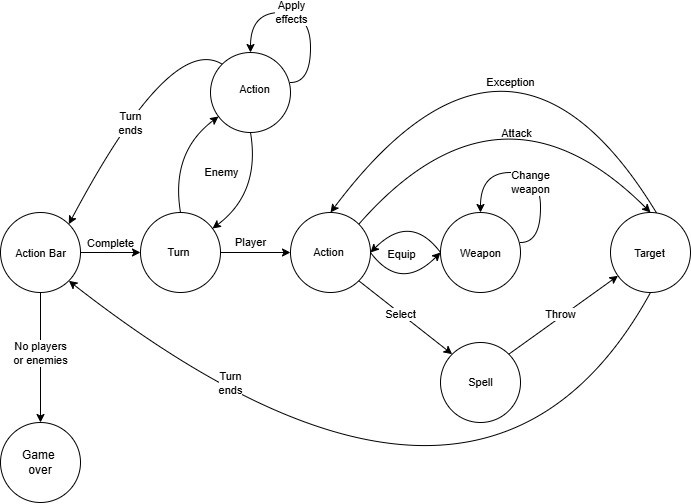

The diagram above was exported from draw.io. Its source (the exported page's mxGraphModel, read from the mxfile embedded in the PNG):
<mxGraphModel dx="2022" dy="875" grid="1" gridSize="10" guides="1" tooltips="1" connect="1" arrows="1" fold="1" page="1" pageScale="1" pageWidth="827" pageHeight="1169" math="0" shadow="0">
  <root>
    <mxCell id="0" />
    <mxCell id="1" parent="0" />
    <mxCell id="6y_KOWn8fvDElqwwzKo2-47" value="" style="ellipse;whiteSpace=wrap;html=1;" parent="1" vertex="1">
      <mxGeometry x="530" y="540" width="80" height="80" as="geometry" />
    </mxCell>
    <mxCell id="6y_KOWn8fvDElqwwzKo2-1" value="" style="ellipse;whiteSpace=wrap;html=1;" parent="1" vertex="1">
      <mxGeometry x="380" y="540" width="80" height="80" as="geometry" />
    </mxCell>
    <mxCell id="6y_KOWn8fvDElqwwzKo2-2" value="" style="ellipse;whiteSpace=wrap;html=1;" parent="1" vertex="1">
      <mxGeometry x="530" y="670" width="80" height="80" as="geometry" />
    </mxCell>
    <mxCell id="6y_KOWn8fvDElqwwzKo2-3" value="" style="ellipse;whiteSpace=wrap;html=1;" parent="1" vertex="1">
      <mxGeometry x="700" y="540" width="80" height="80" as="geometry" />
    </mxCell>
    <mxCell id="6y_KOWn8fvDElqwwzKo2-12" value="" style="endArrow=classic;html=1;rounded=0;curved=1;entryX=0;entryY=0;entryDx=0;entryDy=0;exitX=1;exitY=1;exitDx=0;exitDy=0;" parent="1" source="6y_KOWn8fvDElqwwzKo2-1" target="6y_KOWn8fvDElqwwzKo2-2" edge="1">
      <mxGeometry relative="1" as="geometry">
        <mxPoint x="490" y="579.5" as="sourcePoint" />
        <mxPoint x="590" y="579.5" as="targetPoint" />
      </mxGeometry>
    </mxCell>
    <mxCell id="6y_KOWn8fvDElqwwzKo2-13" value="Player" style="edgeLabel;resizable=0;html=1;align=center;verticalAlign=middle;" parent="6y_KOWn8fvDElqwwzKo2-12" connectable="0" vertex="1">
      <mxGeometry relative="1" as="geometry">
        <mxPoint x="-155" y="-75" as="offset" />
      </mxGeometry>
    </mxCell>
    <mxCell id="6y_KOWn8fvDElqwwzKo2-21" value="" style="endArrow=classic;html=1;rounded=0;curved=1;exitX=1;exitY=0;exitDx=0;exitDy=0;" parent="1" source="6y_KOWn8fvDElqwwzKo2-2" target="6y_KOWn8fvDElqwwzKo2-3" edge="1">
      <mxGeometry width="50" height="50" relative="1" as="geometry">
        <mxPoint x="660" y="620" as="sourcePoint" />
        <mxPoint x="590" y="746" as="targetPoint" />
      </mxGeometry>
    </mxCell>
    <mxCell id="6y_KOWn8fvDElqwwzKo2-22" value="Select" style="edgeLabel;resizable=0;html=1;align=center;verticalAlign=middle;" parent="1" connectable="0" vertex="1">
      <mxGeometry x="489.9985841018199" y="640.0002090978714" as="geometry">
        <mxPoint y="1" as="offset" />
      </mxGeometry>
    </mxCell>
    <mxCell id="6y_KOWn8fvDElqwwzKo2-25" value="Equip" style="edgeLabel;resizable=0;html=1;align=center;verticalAlign=middle;" parent="1" connectable="0" vertex="1">
      <mxGeometry x="499.9985841018198" y="585.0002090978714" as="geometry">
        <mxPoint x="-9" y="-4" as="offset" />
      </mxGeometry>
    </mxCell>
    <mxCell id="6y_KOWn8fvDElqwwzKo2-26" value="Weapon" style="edgeLabel;resizable=0;html=1;align=center;verticalAlign=middle;" parent="1" connectable="0" vertex="1">
      <mxGeometry x="569.9985841018199" y="580.0002090978714" as="geometry" />
    </mxCell>
    <mxCell id="6y_KOWn8fvDElqwwzKo2-27" value="Target" style="edgeLabel;resizable=0;html=1;align=center;verticalAlign=middle;" parent="1" connectable="0" vertex="1">
      <mxGeometry x="739.9985841018199" y="580.0002090978714" as="geometry">
        <mxPoint x="-1" as="offset" />
      </mxGeometry>
    </mxCell>
    <mxCell id="6y_KOWn8fvDElqwwzKo2-31" value="" style="ellipse;whiteSpace=wrap;html=1;" parent="1" vertex="1">
      <mxGeometry x="230" y="540" width="80" height="80" as="geometry" />
    </mxCell>
    <mxCell id="6y_KOWn8fvDElqwwzKo2-32" value="" style="endArrow=classic;html=1;rounded=0;edgeStyle=orthogonalEdgeStyle;curved=1;" parent="1" edge="1">
      <mxGeometry width="50" height="50" relative="1" as="geometry">
        <mxPoint x="609.99" y="570" as="sourcePoint" />
        <mxPoint x="569.99" y="540" as="targetPoint" />
        <Array as="points">
          <mxPoint x="629.99" y="570" />
          <mxPoint x="629.99" y="500" />
        </Array>
      </mxGeometry>
    </mxCell>
    <mxCell id="6y_KOWn8fvDElqwwzKo2-33" value="Turn" style="edgeLabel;resizable=0;html=1;align=center;verticalAlign=middle;" parent="1" connectable="0" vertex="1">
      <mxGeometry x="279.99961890509576" y="589.9999988381253" as="geometry">
        <mxPoint x="-12" y="-10" as="offset" />
      </mxGeometry>
    </mxCell>
    <mxCell id="6y_KOWn8fvDElqwwzKo2-35" value="" style="endArrow=classic;html=1;rounded=0;curved=1;entryX=0;entryY=0.5;entryDx=0;entryDy=0;exitX=1;exitY=0.5;exitDx=0;exitDy=0;" parent="1" source="6y_KOWn8fvDElqwwzKo2-31" target="6y_KOWn8fvDElqwwzKo2-1" edge="1">
      <mxGeometry relative="1" as="geometry">
        <mxPoint x="270" y="580" as="sourcePoint" />
        <mxPoint x="382" y="579.31" as="targetPoint" />
      </mxGeometry>
    </mxCell>
    <mxCell id="6y_KOWn8fvDElqwwzKo2-36" value="Attack" style="edgeLabel;resizable=0;html=1;align=center;verticalAlign=middle;" parent="6y_KOWn8fvDElqwwzKo2-35" connectable="0" vertex="1">
      <mxGeometry relative="1" as="geometry">
        <mxPoint x="260" y="-120" as="offset" />
      </mxGeometry>
    </mxCell>
    <mxCell id="6y_KOWn8fvDElqwwzKo2-39" value="" style="endArrow=classic;html=1;rounded=0;curved=1;exitX=0.5;exitY=0;exitDx=0;exitDy=0;" parent="1" source="6y_KOWn8fvDElqwwzKo2-31" target="6y_KOWn8fvDElqwwzKo2-41" edge="1">
      <mxGeometry relative="1" as="geometry">
        <mxPoint x="470" y="540" as="sourcePoint" />
        <mxPoint x="530" y="460" as="targetPoint" />
        <Array as="points">
          <mxPoint x="260" y="480" />
        </Array>
      </mxGeometry>
    </mxCell>
    <mxCell id="6y_KOWn8fvDElqwwzKo2-41" value="" style="ellipse;whiteSpace=wrap;html=1;" parent="1" vertex="1">
      <mxGeometry x="300" y="380" width="80" height="80" as="geometry" />
    </mxCell>
    <mxCell id="6y_KOWn8fvDElqwwzKo2-43" value="Exception" style="edgeLabel;resizable=0;html=1;align=center;verticalAlign=middle;" parent="1" connectable="0" vertex="1">
      <mxGeometry x="599.9985841018199" y="420.00020909787145" as="geometry">
        <mxPoint y="-11" as="offset" />
      </mxGeometry>
    </mxCell>
    <mxCell id="6y_KOWn8fvDElqwwzKo2-48" value="" style="endArrow=classic;html=1;rounded=0;curved=1;exitX=1;exitY=0.5;exitDx=0;exitDy=0;entryX=0;entryY=0.5;entryDx=0;entryDy=0;" parent="1" source="6y_KOWn8fvDElqwwzKo2-1" target="6y_KOWn8fvDElqwwzKo2-47" edge="1">
      <mxGeometry relative="1" as="geometry">
        <mxPoint x="478" y="546" as="sourcePoint" />
        <mxPoint x="508" y="478" as="targetPoint" />
        <Array as="points">
          <mxPoint x="490" y="620" />
        </Array>
      </mxGeometry>
    </mxCell>
    <mxCell id="6y_KOWn8fvDElqwwzKo2-50" value="Spell" style="edgeLabel;resizable=0;html=1;align=center;verticalAlign=middle;" parent="1" connectable="0" vertex="1">
      <mxGeometry x="569.9939732351282" y="709.9966952966589" as="geometry" />
    </mxCell>
    <mxCell id="6y_KOWn8fvDElqwwzKo2-53" value="Action" style="edgeLabel;resizable=0;html=1;align=center;verticalAlign=middle;" parent="1" connectable="0" vertex="1">
      <mxGeometry x="420.0039732351282" y="579.9966952966589" as="geometry">
        <mxPoint x="-3" as="offset" />
      </mxGeometry>
    </mxCell>
    <mxCell id="6y_KOWn8fvDElqwwzKo2-15" value="Change &lt;br&gt;weapon" style="edgeLabel;resizable=0;html=1;align=center;verticalAlign=middle;" parent="1" connectable="0" vertex="1">
      <mxGeometry x="619.9996189050958" y="509.9999988381253" as="geometry" />
    </mxCell>
    <mxCell id="diSdjU5KvcCyHFNMK2U6-1" value="" style="endArrow=classic;html=1;rounded=0;curved=1;exitX=0;exitY=0.5;exitDx=0;exitDy=0;entryX=1;entryY=0.5;entryDx=0;entryDy=0;" parent="1" source="6y_KOWn8fvDElqwwzKo2-47" target="6y_KOWn8fvDElqwwzKo2-1" edge="1">
      <mxGeometry relative="1" as="geometry">
        <mxPoint x="530" y="579" as="sourcePoint" />
        <mxPoint x="430" y="579" as="targetPoint" />
        <Array as="points">
          <mxPoint x="500" y="540" />
        </Array>
      </mxGeometry>
    </mxCell>
    <mxCell id="diSdjU5KvcCyHFNMK2U6-3" value="" style="endArrow=classic;html=1;rounded=0;curved=1;entryX=0.5;entryY=0;entryDx=0;entryDy=0;exitX=1;exitY=0;exitDx=0;exitDy=0;" parent="1" source="6y_KOWn8fvDElqwwzKo2-1" target="6y_KOWn8fvDElqwwzKo2-3" edge="1">
      <mxGeometry relative="1" as="geometry">
        <mxPoint x="460" y="500" as="sourcePoint" />
        <mxPoint x="560" y="500" as="targetPoint" />
        <Array as="points">
          <mxPoint x="590" y="390" />
        </Array>
      </mxGeometry>
    </mxCell>
    <mxCell id="diSdjU5KvcCyHFNMK2U6-4" value="Enemy" style="edgeLabel;resizable=0;html=1;align=center;verticalAlign=middle;" parent="diSdjU5KvcCyHFNMK2U6-3" connectable="0" vertex="1">
      <mxGeometry relative="1" as="geometry">
        <mxPoint x="-279" y="109" as="offset" />
      </mxGeometry>
    </mxCell>
    <mxCell id="diSdjU5KvcCyHFNMK2U6-5" value="" style="endArrow=classic;html=1;rounded=0;curved=1;exitX=0.5;exitY=1;exitDx=0;exitDy=0;" parent="1" source="6y_KOWn8fvDElqwwzKo2-41" target="6y_KOWn8fvDElqwwzKo2-31" edge="1">
      <mxGeometry relative="1" as="geometry">
        <mxPoint x="330" y="510" as="sourcePoint" />
        <mxPoint x="430" y="510" as="targetPoint" />
        <Array as="points">
          <mxPoint x="350" y="520" />
        </Array>
      </mxGeometry>
    </mxCell>
    <mxCell id="diSdjU5KvcCyHFNMK2U6-6" value="Complete" style="edgeLabel;resizable=0;html=1;align=center;verticalAlign=middle;" parent="diSdjU5KvcCyHFNMK2U6-5" connectable="0" vertex="1">
      <mxGeometry relative="1" as="geometry">
        <mxPoint x="-150" y="51" as="offset" />
      </mxGeometry>
    </mxCell>
    <mxCell id="6y_KOWn8fvDElqwwzKo2-23" value="Action" style="edgeLabel;resizable=0;html=1;align=center;verticalAlign=middle;" parent="1" connectable="0" vertex="1">
      <mxGeometry x="339.9985841018199" y="420.00020909787145" as="geometry">
        <mxPoint x="4" y="-4" as="offset" />
      </mxGeometry>
    </mxCell>
    <mxCell id="diSdjU5KvcCyHFNMK2U6-7" value="" style="endArrow=classic;html=1;rounded=0;edgeStyle=orthogonalEdgeStyle;curved=1;" parent="1" edge="1">
      <mxGeometry width="50" height="50" relative="1" as="geometry">
        <mxPoint x="380" y="410" as="sourcePoint" />
        <mxPoint x="340" y="380" as="targetPoint" />
        <Array as="points">
          <mxPoint x="400" y="410" />
          <mxPoint x="400" y="340" />
        </Array>
      </mxGeometry>
    </mxCell>
    <mxCell id="6y_KOWn8fvDElqwwzKo2-42" value="Apply&lt;br&gt;effects" style="edgeLabel;resizable=0;html=1;align=center;verticalAlign=middle;" parent="1" connectable="0" vertex="1">
      <mxGeometry x="380.0039732351282" y="339.9966952966589" as="geometry" />
    </mxCell>
    <mxCell id="diSdjU5KvcCyHFNMK2U6-8" value="" style="ellipse;whiteSpace=wrap;html=1;" parent="1" vertex="1">
      <mxGeometry x="90" y="540" width="80" height="80" as="geometry" />
    </mxCell>
    <mxCell id="diSdjU5KvcCyHFNMK2U6-9" value="" style="endArrow=classic;html=1;rounded=0;curved=1;exitX=0;exitY=0;exitDx=0;exitDy=0;entryX=1;entryY=0;entryDx=0;entryDy=0;" parent="1" source="6y_KOWn8fvDElqwwzKo2-41" target="diSdjU5KvcCyHFNMK2U6-8" edge="1">
      <mxGeometry relative="1" as="geometry">
        <mxPoint x="290" y="400" as="sourcePoint" />
        <mxPoint x="220" y="400" as="targetPoint" />
        <Array as="points">
          <mxPoint x="260" y="360" />
        </Array>
      </mxGeometry>
    </mxCell>
    <mxCell id="diSdjU5KvcCyHFNMK2U6-10" value="" style="endArrow=classic;html=1;rounded=0;curved=1;exitX=0.5;exitY=1;exitDx=0;exitDy=0;entryX=1;entryY=1;entryDx=0;entryDy=0;" parent="1" source="6y_KOWn8fvDElqwwzKo2-3" target="diSdjU5KvcCyHFNMK2U6-8" edge="1">
      <mxGeometry relative="1" as="geometry">
        <mxPoint x="620" y="510" as="sourcePoint" />
        <mxPoint x="520" y="510" as="targetPoint" />
        <Array as="points">
          <mxPoint x="570" y="930" />
        </Array>
      </mxGeometry>
    </mxCell>
    <mxCell id="6y_KOWn8fvDElqwwzKo2-34" value="Action Bar" style="edgeLabel;resizable=0;html=1;align=center;verticalAlign=middle;" parent="1" connectable="0" vertex="1">
      <mxGeometry x="129.99858410181986" y="580.0002090978714" as="geometry" />
    </mxCell>
    <mxCell id="diSdjU5KvcCyHFNMK2U6-12" value="" style="endArrow=classic;html=1;rounded=0;curved=1;entryX=0;entryY=0.5;entryDx=0;entryDy=0;exitX=1;exitY=0.5;exitDx=0;exitDy=0;" parent="1" source="diSdjU5KvcCyHFNMK2U6-8" target="6y_KOWn8fvDElqwwzKo2-31" edge="1">
      <mxGeometry relative="1" as="geometry">
        <mxPoint x="180" y="580" as="sourcePoint" />
        <mxPoint x="240" y="600" as="targetPoint" />
        <Array as="points" />
      </mxGeometry>
    </mxCell>
    <mxCell id="diSdjU5KvcCyHFNMK2U6-15" value="" style="endArrow=classic;html=1;rounded=0;curved=1;exitX=0.575;exitY=0.005;exitDx=0;exitDy=0;entryX=0.5;entryY=0;entryDx=0;entryDy=0;exitPerimeter=0;" parent="1" source="6y_KOWn8fvDElqwwzKo2-3" target="6y_KOWn8fvDElqwwzKo2-1" edge="1">
      <mxGeometry relative="1" as="geometry">
        <mxPoint x="860" y="540" as="sourcePoint" />
        <mxPoint x="580" y="390" as="targetPoint" />
        <Array as="points">
          <mxPoint x="600" y="300" />
        </Array>
      </mxGeometry>
    </mxCell>
    <mxCell id="6y_KOWn8fvDElqwwzKo2-45" value="Turn &lt;br&gt;ends" style="edgeLabel;resizable=0;html=1;align=center;verticalAlign=middle;" parent="1" connectable="0" vertex="1">
      <mxGeometry x="319.9985841018199" y="710.0002090978714" as="geometry" />
    </mxCell>
    <mxCell id="6y_KOWn8fvDElqwwzKo2-24" value="Turn &lt;br&gt;ends" style="edgeLabel;resizable=0;html=1;align=center;verticalAlign=middle;" parent="1" connectable="0" vertex="1">
      <mxGeometry x="219.99858410181983" y="450.00020909787145" as="geometry" />
    </mxCell>
    <mxCell id="kND6MwG9WLaLku934iDk-1" value="" style="endArrow=classic;html=1;rounded=0;curved=1;entryX=0.5;entryY=0;entryDx=0;entryDy=0;exitX=0.5;exitY=1;exitDx=0;exitDy=0;" edge="1" parent="1" source="diSdjU5KvcCyHFNMK2U6-8" target="kND6MwG9WLaLku934iDk-2">
      <mxGeometry relative="1" as="geometry">
        <mxPoint x="129" y="640" as="sourcePoint" />
        <mxPoint x="129" y="680" as="targetPoint" />
        <Array as="points" />
      </mxGeometry>
    </mxCell>
    <mxCell id="kND6MwG9WLaLku934iDk-2" value="Game&amp;nbsp;&lt;div&gt;over&lt;/div&gt;" style="ellipse;whiteSpace=wrap;html=1;" vertex="1" parent="1">
      <mxGeometry x="90" y="750" width="80" height="80" as="geometry" />
    </mxCell>
    <mxCell id="kND6MwG9WLaLku934iDk-4" value="No players&lt;div&gt;or enemies&lt;/div&gt;" style="edgeLabel;resizable=0;html=1;align=center;verticalAlign=middle;" connectable="0" vertex="1" parent="1">
      <mxGeometry x="129.99858410181983" y="680.0002090978714" as="geometry" />
    </mxCell>
    <mxCell id="kND6MwG9WLaLku934iDk-5" value="Throw" style="edgeLabel;resizable=0;html=1;align=center;verticalAlign=middle;" connectable="0" vertex="1" parent="1">
      <mxGeometry x="649.9985841018199" y="640.0002090978714" as="geometry">
        <mxPoint y="1" as="offset" />
      </mxGeometry>
    </mxCell>
  </root>
</mxGraphModel>